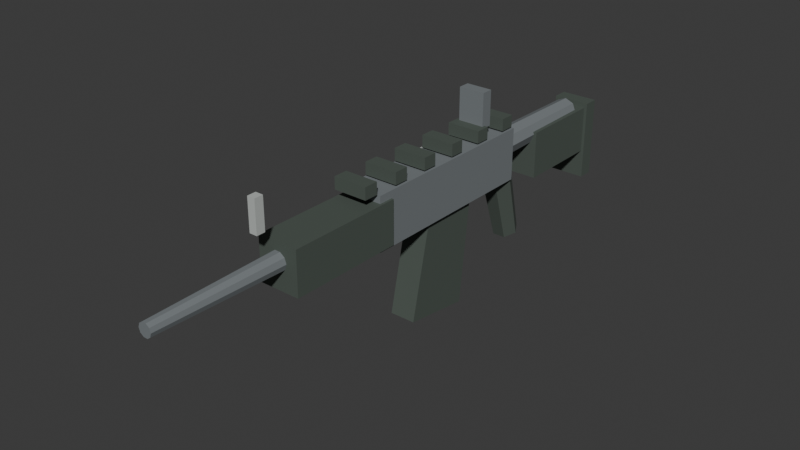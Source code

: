 # Source: AssaultRifle.blend  (saved by Blender 5.2.44; exported with 4.5.12 LTS)
import bpy
from mathutils import Matrix  # noqa: F401  (used for matrix-valued properties, if any)

bpy.ops.wm.read_factory_settings(use_empty=True)
scene = bpy.context.scene
scene.name = 'Scene'

# ---- collections
col_collection = bpy.data.collections.new('Collection'); scene.collection.children.link(col_collection)

# ---- materials (node trees are filled in below, after node groups)
mat_assaultsteel = bpy.data.materials.new('AssaultSteel')
mat_assaultsteel.diffuse_color = (0.18, 0.2, 0.21, 1.0)
mat_assaultpolymer = bpy.data.materials.new('AssaultPolymer')
mat_assaultpolymer.diffuse_color = (0.075, 0.095, 0.08, 1.0)
mat_assaultsight = bpy.data.materials.new('AssaultSight')
mat_assaultsight.diffuse_color = (0.48, 0.51, 0.49, 1.0)

# ---- material node trees
mat_assaultsteel.use_nodes = True; mat_assaultsteel.node_tree.nodes.clear()
_N = mat_assaultsteel.node_tree.nodes; _L = mat_assaultsteel.node_tree.links
n0 = _N.new('ShaderNodeBsdfPrincipled'); n0.name = 'Principled BSDF'; n0.location = (-200, 100)
n0.inputs[0].default_value = (0.18, 0.2, 0.21, 1.0)
n0.inputs[2].default_value = 0.78
n0.inputs[10].default_value = 0.005
n1 = _N.new('ShaderNodeOutputMaterial'); n1.name = 'Material Output'; n1.location = (200, 100)
_L.new(n0.outputs[0], n1.inputs[0])
n1.is_active_output = True
mat_assaultpolymer.use_nodes = True; mat_assaultpolymer.node_tree.nodes.clear()
_N = mat_assaultpolymer.node_tree.nodes; _L = mat_assaultpolymer.node_tree.links
n0 = _N.new('ShaderNodeBsdfPrincipled'); n0.name = 'Principled BSDF'; n0.location = (-200, 100)
n0.inputs[0].default_value = (0.075, 0.095, 0.08, 1.0)
n0.inputs[2].default_value = 0.78
n0.inputs[10].default_value = 0.005
n1 = _N.new('ShaderNodeOutputMaterial'); n1.name = 'Material Output'; n1.location = (200, 100)
_L.new(n0.outputs[0], n1.inputs[0])
n1.is_active_output = True
mat_assaultsight.use_nodes = True; mat_assaultsight.node_tree.nodes.clear()
_N = mat_assaultsight.node_tree.nodes; _L = mat_assaultsight.node_tree.links
n0 = _N.new('ShaderNodeBsdfPrincipled'); n0.name = 'Principled BSDF'; n0.location = (-200, 100)
n0.inputs[0].default_value = (0.48, 0.51, 0.49, 1.0)
n0.inputs[2].default_value = 0.78
n0.inputs[10].default_value = 0.005
n1 = _N.new('ShaderNodeOutputMaterial'); n1.name = 'Material Output'; n1.location = (200, 100)
_L.new(n0.outputs[0], n1.inputs[0])
n1.is_active_output = True

# ---- world
world_world = bpy.data.worlds.new('World'); scene.world = world_world
world_world.use_nodes = True; world_world.node_tree.nodes.clear()
_N = world_world.node_tree.nodes; _L = world_world.node_tree.links
n0 = _N.new('ShaderNodeOutputWorld'); n0.name = 'World Output'; n0.location = (200, 100)
n1 = _N.new('ShaderNodeBackground'); n1.name = 'Background'; n1.location = (-200, 100)
n1.inputs[0].default_value = (0.05088, 0.05088, 0.05088, 1.0)
_L.new(n1.outputs[0], n0.inputs[0])
n0.is_active_output = True
world_world.color = (0.05088, 0.05088, 0.05088)
world_world.sun_shadow_jitter_overblur = 0.0

# ---- meshes
me_receiver = bpy.data.meshes.new('Receiver')
me_receiver.from_pydata([(-0.0375, -0.39, -0.02), (0.0375, -0.39, -0.02), (0.0375, 0.01, -0.02), (-0.0375, 0.01, -0.02), (-0.0375, -0.39, 0.09), (0.0375, -0.39, 0.09), (0.0375, 0.01, 0.09), (-0.0375, 0.01, 0.09)], [], [(0, 3, 2, 1), (4, 5, 6, 7), (0, 1, 5, 4), (1, 2, 6, 5), (2, 3, 7, 6), (3, 0, 4, 7)])
me_receiver.materials.append(mat_assaultsteel)
me_receiver.update()
me_barrel = bpy.data.meshes.new('Barrel')
me_barrel.from_pydata([(0.024, -0.37, 0.04), (0.01942, -0.37, 0.05411), (0.007416, -0.37, 0.06283), (-0.007416, -0.37, 0.06283), (-0.01942, -0.37, 0.05411), (-0.024, -0.37, 0.04), (-0.01942, -0.37, 0.02589), (-0.007416, -0.37, 0.01717), (0.007416, -0.37, 0.01717), (0.01942, -0.37, 0.02589), (0.014, -0.87, 0.04), (0.01133, -0.87, 0.04823), (0.004326, -0.87, 0.05331), (-0.004326, -0.87, 0.05331), (-0.01133, -0.87, 0.04823), (-0.014, -0.87, 0.04), (-0.01133, -0.87, 0.03177), (-0.004326, -0.87, 0.02669), (0.004326, -0.87, 0.02669), (0.01133, -0.87, 0.03177)], [], [(9, 8, 7, 6, 5, 4, 3, 2, 1, 0), (10, 11, 12, 13, 14, 15, 16, 17, 18, 19), (0, 1, 11, 10), (1, 2, 12, 11), (2, 3, 13, 12), (3, 4, 14, 13), (4, 5, 15, 14), (5, 6, 16, 15), (6, 7, 17, 16), (7, 8, 18, 17), (8, 9, 19, 18), (9, 0, 10, 19)])
me_barrel.materials.append(mat_assaultsteel)
me_barrel.update()
me_handguard = bpy.data.meshes.new('HandGuard')
me_handguard.from_pydata([(-0.0425, -0.6, -0.015), (0.0425, -0.6, -0.015), (0.0425, -0.36, -0.015), (-0.0425, -0.36, -0.015), (-0.0425, -0.6, 0.075), (0.0425, -0.6, 0.075), (0.0425, -0.36, 0.075), (-0.0425, -0.36, 0.075)], [], [(0, 3, 2, 1), (4, 5, 6, 7), (0, 1, 5, 4), (1, 2, 6, 5), (2, 3, 7, 6), (3, 0, 4, 7)])
me_handguard.materials.append(mat_assaultpolymer)
me_handguard.update()
me_toprail0 = bpy.data.meshes.new('TopRail0')
me_toprail0.from_pydata([(-0.035, -0.425, 0.0935), (0.035, -0.425, 0.0935), (0.035, -0.395, 0.0935), (-0.035, -0.395, 0.0935), (-0.035, -0.425, 0.1185), (0.035, -0.425, 0.1185), (0.035, -0.395, 0.1185), (-0.035, -0.395, 0.1185)], [], [(0, 3, 2, 1), (4, 5, 6, 7), (0, 1, 5, 4), (1, 2, 6, 5), (2, 3, 7, 6), (3, 0, 4, 7)])
me_toprail0.materials.append(mat_assaultpolymer)
me_toprail0.update()
me_toprail1 = bpy.data.meshes.new('TopRail1')
me_toprail1.from_pydata([(-0.035, -0.345, 0.0935), (0.035, -0.345, 0.0935), (0.035, -0.315, 0.0935), (-0.035, -0.315, 0.0935), (-0.035, -0.345, 0.1185), (0.035, -0.345, 0.1185), (0.035, -0.315, 0.1185), (-0.035, -0.315, 0.1185)], [], [(0, 3, 2, 1), (4, 5, 6, 7), (0, 1, 5, 4), (1, 2, 6, 5), (2, 3, 7, 6), (3, 0, 4, 7)])
me_toprail1.materials.append(mat_assaultpolymer)
me_toprail1.update()
me_toprail2 = bpy.data.meshes.new('TopRail2')
me_toprail2.from_pydata([(-0.035, -0.265, 0.0935), (0.035, -0.265, 0.0935), (0.035, -0.235, 0.0935), (-0.035, -0.235, 0.0935), (-0.035, -0.265, 0.1185), (0.035, -0.265, 0.1185), (0.035, -0.235, 0.1185), (-0.035, -0.235, 0.1185)], [], [(0, 3, 2, 1), (4, 5, 6, 7), (0, 1, 5, 4), (1, 2, 6, 5), (2, 3, 7, 6), (3, 0, 4, 7)])
me_toprail2.materials.append(mat_assaultpolymer)
me_toprail2.update()
me_toprail3 = bpy.data.meshes.new('TopRail3')
me_toprail3.from_pydata([(-0.035, -0.185, 0.0935), (0.035, -0.185, 0.0935), (0.035, -0.155, 0.0935), (-0.035, -0.155, 0.0935), (-0.035, -0.185, 0.1185), (0.035, -0.185, 0.1185), (0.035, -0.155, 0.1185), (-0.035, -0.155, 0.1185)], [], [(0, 3, 2, 1), (4, 5, 6, 7), (0, 1, 5, 4), (1, 2, 6, 5), (2, 3, 7, 6), (3, 0, 4, 7)])
me_toprail3.materials.append(mat_assaultpolymer)
me_toprail3.update()
me_toprail4 = bpy.data.meshes.new('TopRail4')
me_toprail4.from_pydata([(-0.035, -0.105, 0.0935), (0.035, -0.105, 0.0935), (0.035, -0.075, 0.0935), (-0.035, -0.075, 0.0935), (-0.035, -0.105, 0.1185), (0.035, -0.105, 0.1185), (0.035, -0.075, 0.1185), (-0.035, -0.075, 0.1185)], [], [(0, 3, 2, 1), (4, 5, 6, 7), (0, 1, 5, 4), (1, 2, 6, 5), (2, 3, 7, 6), (3, 0, 4, 7)])
me_toprail4.materials.append(mat_assaultpolymer)
me_toprail4.update()
me_toprail5 = bpy.data.meshes.new('TopRail5')
me_toprail5.from_pydata([(-0.035, -0.025, 0.0935), (0.035, -0.025, 0.0935), (0.035, 0.005, 0.0935), (-0.035, 0.005, 0.0935), (-0.035, -0.025, 0.1185), (0.035, -0.025, 0.1185), (0.035, 0.005, 0.1185), (-0.035, 0.005, 0.1185)], [], [(0, 3, 2, 1), (4, 5, 6, 7), (0, 1, 5, 4), (1, 2, 6, 5), (2, 3, 7, 6), (3, 0, 4, 7)])
me_toprail5.materials.append(mat_assaultpolymer)
me_toprail5.update()
me_rearsight = bpy.data.meshes.new('RearSight')
me_rearsight.from_pydata([(-0.0275, -0.082, 0.114), (0.0275, -0.082, 0.114), (0.0275, -0.058, 0.114), (-0.0275, -0.058, 0.114), (-0.0275, -0.082, 0.186), (0.0275, -0.082, 0.186), (0.0275, -0.058, 0.186), (-0.0275, -0.058, 0.186)], [], [(0, 3, 2, 1), (4, 5, 6, 7), (0, 1, 5, 4), (1, 2, 6, 5), (2, 3, 7, 6), (3, 0, 4, 7)])
me_rearsight.materials.append(mat_assaultsteel)
me_rearsight.update()
me_frontsight = bpy.data.meshes.new('FrontSight')
me_frontsight.from_pydata([(-0.008, -0.649, 0.1075), (0.008, -0.649, 0.1075), (0.008, -0.631, 0.1075), (-0.008, -0.631, 0.1075), (-0.008, -0.649, 0.1725), (0.008, -0.649, 0.1725), (0.008, -0.631, 0.1725), (-0.008, -0.631, 0.1725)], [], [(0, 3, 2, 1), (4, 5, 6, 7), (0, 1, 5, 4), (1, 2, 6, 5), (2, 3, 7, 6), (3, 0, 4, 7)])
me_frontsight.materials.append(mat_assaultsight)
me_frontsight.update()
me_buffertube = bpy.data.meshes.new('BufferTube')
me_buffertube.from_pydata([(-0.028, 0.01, 0.045), (-0.0198, 0.01, 0.0648), (2.448e-09, 0.01, 0.073), (0.0198, 0.01, 0.0648), (0.028, 0.01, 0.045), (0.0198, 0.01, 0.0252), (-2.448e-09, 0.01, 0.017), (-0.0198, 0.01, 0.0252), (-0.026, 0.26, 0.045), (-0.01838, 0.26, 0.06338), (2.273e-09, 0.26, 0.071), (0.01838, 0.26, 0.06338), (0.026, 0.26, 0.045), (0.01838, 0.26, 0.02662), (-2.273e-09, 0.26, 0.019), (-0.01838, 0.26, 0.02662)], [], [(7, 6, 5, 4, 3, 2, 1, 0), (8, 9, 10, 11, 12, 13, 14, 15), (0, 1, 9, 8), (1, 2, 10, 9), (2, 3, 11, 10), (3, 4, 12, 11), (4, 5, 13, 12), (5, 6, 14, 13), (6, 7, 15, 14), (7, 0, 8, 15)])
me_buffertube.materials.append(mat_assaultsteel)
me_buffertube.update()
me_stock = bpy.data.meshes.new('Stock')
me_stock.from_pydata([(-0.033, 0.1, -0.05), (0.033, 0.1, -0.05), (0.033, 0.3, -0.05), (-0.033, 0.3, -0.05), (-0.033, 0.1, 0.05), (0.033, 0.1, 0.05), (0.033, 0.3, 0.05), (-0.033, 0.3, 0.05)], [], [(0, 3, 2, 1), (4, 5, 6, 7), (0, 1, 5, 4), (1, 2, 6, 5), (2, 3, 7, 6), (3, 0, 4, 7)])
me_stock.materials.append(mat_assaultpolymer)
me_stock.update()
me_buttplate = bpy.data.meshes.new('ButtPlate')
me_buttplate.from_pydata([(-0.039, 0.284, -0.11), (0.039, 0.284, -0.11), (0.039, 0.316, -0.11), (-0.039, 0.316, -0.11), (-0.039, 0.284, 0.06), (0.039, 0.284, 0.06), (0.039, 0.316, 0.06), (-0.039, 0.316, 0.06)], [], [(0, 3, 2, 1), (4, 5, 6, 7), (0, 1, 5, 4), (1, 2, 6, 5), (2, 3, 7, 6), (3, 0, 4, 7)])
me_buttplate.materials.append(mat_assaultpolymer)
me_buttplate.update()
me_pistolgrip = bpy.data.meshes.new('PistolGrip')
me_pistolgrip.from_pydata([(-0.033, 0.005, 0.005), (-0.0165, 0.03249, 0.01283), (0.0165, 0.03249, 0.01283), (0.033, 0.005, 0.005), (0.0165, -0.02249, -0.002829), (-0.0165, -0.02249, -0.002829), (-0.027, 0.052, -0.16), (-0.0135, 0.07449, -0.1536), (0.0135, 0.07449, -0.1536), (0.027, 0.052, -0.16), (0.0135, 0.02951, -0.1664), (-0.0135, 0.02951, -0.1664)], [], [(5, 4, 3, 2, 1, 0), (6, 7, 8, 9, 10, 11), (0, 1, 7, 6), (1, 2, 8, 7), (2, 3, 9, 8), (3, 4, 10, 9), (4, 5, 11, 10), (5, 0, 6, 11)])
me_pistolgrip.materials.append(mat_assaultpolymer)
me_pistolgrip.update()
me_magazinebody = bpy.data.meshes.new('MagazineBody')
me_magazinebody.from_pydata([(-0.027, -0.06, 0.0), (-0.027, 0.065, 0.0), (-0.027, 0.04, -0.22), (-0.027, -0.105, -0.2), (0.027, -0.06, 0.0), (0.027, 0.065, 0.0), (0.027, 0.04, -0.22), (0.027, -0.105, -0.2)], [], [(3, 2, 1, 0), (4, 5, 6, 7), (0, 1, 5, 4), (1, 2, 6, 5), (2, 3, 7, 6), (3, 0, 4, 7)])
me_magazinebody.materials.append(mat_assaultpolymer)
me_magazinebody.update()
me_bolthandle = bpy.data.meshes.new('BoltHandle')
me_bolthandle.from_pydata([(-0.0255, -0.0225, -0.007), (-0.0005, -0.0225, -0.007), (-0.0005, 0.0225, -0.007), (-0.0255, 0.0225, -0.007), (-0.0255, -0.0225, 0.007), (-0.0005, -0.0225, 0.007), (-0.0005, 0.0225, 0.007), (-0.0255, 0.0225, 0.007)], [], [(0, 3, 2, 1), (4, 5, 6, 7), (0, 1, 5, 4), (1, 2, 6, 5), (2, 3, 7, 6), (3, 0, 4, 7)])
me_bolthandle.materials.append(mat_assaultsight)
me_bolthandle.update()

# ---- objects
ob_assaultrifle = bpy.data.objects.new('AssaultRifle', None)
ob_receiver = bpy.data.objects.new('Receiver', me_receiver)
ob_barrel = bpy.data.objects.new('Barrel', me_barrel)
ob_handguard = bpy.data.objects.new('HandGuard', me_handguard)
ob_toprail0 = bpy.data.objects.new('TopRail0', me_toprail0)
ob_toprail1 = bpy.data.objects.new('TopRail1', me_toprail1)
ob_toprail2 = bpy.data.objects.new('TopRail2', me_toprail2)
ob_toprail3 = bpy.data.objects.new('TopRail3', me_toprail3)
ob_toprail4 = bpy.data.objects.new('TopRail4', me_toprail4)
ob_toprail5 = bpy.data.objects.new('TopRail5', me_toprail5)
ob_rearsight = bpy.data.objects.new('RearSight', me_rearsight)
ob_frontsight = bpy.data.objects.new('FrontSight', me_frontsight)
ob_buffertube = bpy.data.objects.new('BufferTube', me_buffertube)
ob_stock = bpy.data.objects.new('Stock', me_stock)
ob_buttplate = bpy.data.objects.new('ButtPlate', me_buttplate)
ob_pistolgrip = bpy.data.objects.new('PistolGrip', me_pistolgrip)
ob_magazine = bpy.data.objects.new('Magazine', None)
ob_magazinebody = bpy.data.objects.new('MagazineBody', me_magazinebody)
ob_bolt = bpy.data.objects.new('Bolt', None)
ob_bolthandle = bpy.data.objects.new('BoltHandle', me_bolthandle)
ob_grip = bpy.data.objects.new('Grip', None)
ob_muzzle = bpy.data.objects.new('Muzzle', None)

# ---- transforms, parenting, visibility, modifiers, constraints
ob_assaultrifle.location = (0.0, 0.0, 0.0)
ob_receiver.parent = ob_assaultrifle
ob_receiver.location = (0.0, 0.0, 0.0)
ob_barrel.parent = ob_assaultrifle
ob_barrel.location = (0.0, 0.0, 0.0)
ob_handguard.parent = ob_assaultrifle
ob_handguard.location = (0.0, 0.0, 0.0)
ob_toprail0.parent = ob_assaultrifle
ob_toprail0.location = (0.0, 0.0, 0.0)
ob_toprail1.parent = ob_assaultrifle
ob_toprail1.location = (0.0, 0.0, 0.0)
ob_toprail2.parent = ob_assaultrifle
ob_toprail2.location = (0.0, 0.0, 0.0)
ob_toprail3.parent = ob_assaultrifle
ob_toprail3.location = (0.0, 0.0, 0.0)
ob_toprail4.parent = ob_assaultrifle
ob_toprail4.location = (0.0, 0.0, 0.0)
ob_toprail5.parent = ob_assaultrifle
ob_toprail5.location = (0.0, 0.0, 0.0)
ob_rearsight.parent = ob_assaultrifle
ob_rearsight.location = (0.0, 0.0, 0.0)
ob_frontsight.parent = ob_assaultrifle
ob_frontsight.location = (0.0, 0.0, 0.0)
ob_buffertube.parent = ob_assaultrifle
ob_buffertube.location = (0.0, 0.0, 0.0)
ob_stock.parent = ob_assaultrifle
ob_stock.location = (0.0, 0.0, 0.0)
ob_buttplate.parent = ob_assaultrifle
ob_buttplate.location = (0.0, 0.0, 0.0)
ob_pistolgrip.parent = ob_assaultrifle
ob_pistolgrip.location = (0.0, 0.0, 0.0)
ob_magazine.parent = ob_assaultrifle
ob_magazine.location = (0.0, -0.18, -0.018)
ob_magazinebody.parent = ob_magazine
ob_magazinebody.location = (0.0, 0.0, 0.0)
ob_bolt.parent = ob_assaultrifle
ob_bolt.location = (-0.042, -0.15, 0.066)
ob_bolthandle.parent = ob_bolt
ob_bolthandle.location = (0.0, 0.0, 0.0)
ob_grip.parent = ob_assaultrifle
ob_grip.location = (0.0, 0.0, 0.0)
ob_muzzle.parent = ob_assaultrifle
ob_muzzle.location = (0.0, -0.9, 0.04)

# ---- collection membership
scene.collection.objects.link(ob_assaultrifle)
scene.collection.objects.link(ob_receiver)
scene.collection.objects.link(ob_barrel)
scene.collection.objects.link(ob_handguard)
scene.collection.objects.link(ob_toprail0)
scene.collection.objects.link(ob_toprail1)
scene.collection.objects.link(ob_toprail2)
scene.collection.objects.link(ob_toprail3)
scene.collection.objects.link(ob_toprail4)
scene.collection.objects.link(ob_toprail5)
scene.collection.objects.link(ob_rearsight)
scene.collection.objects.link(ob_frontsight)
scene.collection.objects.link(ob_buffertube)
scene.collection.objects.link(ob_stock)
scene.collection.objects.link(ob_buttplate)
scene.collection.objects.link(ob_pistolgrip)
scene.collection.objects.link(ob_magazine)
scene.collection.objects.link(ob_magazinebody)
scene.collection.objects.link(ob_bolt)
scene.collection.objects.link(ob_bolthandle)
scene.collection.objects.link(ob_grip)
scene.collection.objects.link(ob_muzzle)

# ---- scene / render settings (as saved in the file)
scene.frame_start = 1; scene.frame_end = 250; scene.frame_set(1)
scene.render.engine = 'BLENDER_EEVEE_NEXT'
scene.render.bake_bias = 0.0
scene.render.bake_samples = 0
scene.render.compositor_device = 'GPU'
scene.eevee.use_volume_custom_range = False
scene.eevee.fast_gi_thickness_near = 0.1
scene.eevee.fast_gi_thickness_far = 0.0
scene.eevee.ray_tracing_options.screen_trace_thickness = 0.1
bpy.context.view_layer.update()

# ---- added for rendering (the .blend has no active camera and no usable light): camera, sun
cam_auto = bpy.data.cameras.new('AutoCamera')
cam_auto.lens = 50.0
cam_auto.sensor_width = 36.0
cam_auto.clip_end = 1000.0
ob_auto_camera = bpy.data.objects.new('AutoCamera', cam_auto)
scene.collection.objects.link(ob_auto_camera)
ob_auto_camera.location = (1.15727, -1.68072, 0.909814)
ob_auto_camera.rotation_euler = (1.09748, -7.21219e-08, 0.694738)
scene.camera = ob_auto_camera
light_auto_sun = bpy.data.lights.new('AutoSun', 'SUN')
light_auto_sun.energy = 3.0
light_auto_sun.angle = 0.0523599
ob_auto_sun = bpy.data.objects.new('AutoSun', light_auto_sun)
scene.collection.objects.link(ob_auto_sun)
ob_auto_sun.rotation_euler = (0.872665, 0.174533, 0.523599)
bpy.context.view_layer.update()
